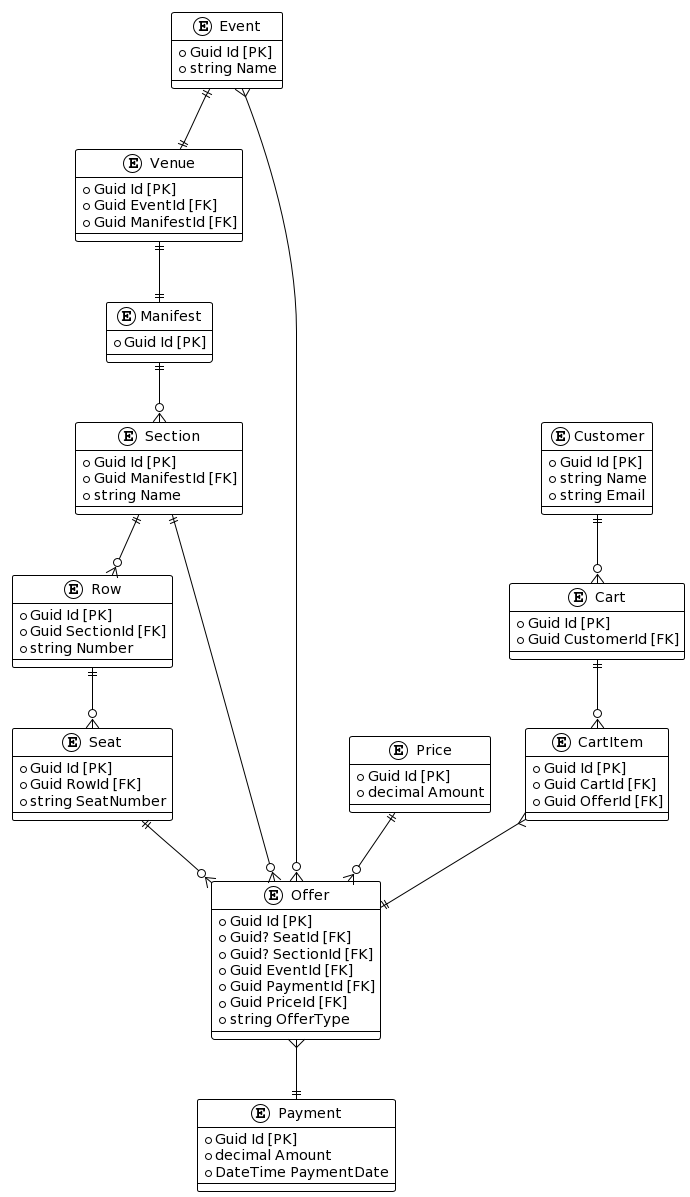

The diagram above was rendered by PlantUML. Its source (embedded in the PNG):
@startuml
!theme plain

entity Event {
  + Guid Id [PK]
  + string Name
}

entity Venue {
  + Guid Id [PK]
  + Guid EventId [FK]
  + Guid ManifestId [FK]
}

entity Manifest {
  + Guid Id [PK]
}

entity Section {
  + Guid Id [PK]
  + Guid ManifestId [FK]
  + string Name
}

entity Row {
  + Guid Id [PK]
  + Guid SectionId [FK]
  + string Number
}

entity Seat {
  + Guid Id [PK]
  + Guid RowId [FK]
  + string SeatNumber
}

entity Offer {
  + Guid Id [PK]
  + Guid? SeatId [FK]
  + Guid? SectionId [FK]
  + Guid EventId [FK]
  + Guid PaymentId [FK]
+ Guid PriceId [FK]
  + string OfferType
}

entity Price {
  + Guid Id [PK]
  + decimal Amount
}

entity Cart {
  + Guid Id [PK]
  + Guid CustomerId [FK]
}

entity CartItem {
  + Guid Id [PK]
  + Guid CartId [FK]
  + Guid OfferId [FK]
}

entity Payment {
  + Guid Id [PK]
  + decimal Amount
  + DateTime PaymentDate
}

entity Customer {
  + Guid Id [PK]
  + string Name
  + string Email
}

Event ||--|| Venue
Venue ||--|| Manifest
Manifest ||--o{ Section
Section ||--o{ Row
Row ||--o{ Seat
Seat ||--o{ Offer
Section ||--o{ Offer
Event }--o{ Offer
Offer }--|| Payment
Price ||--o{ Offer
Cart ||--o{ CartItem
CartItem }--|| Offer
Customer ||--o{ Cart
@enduml